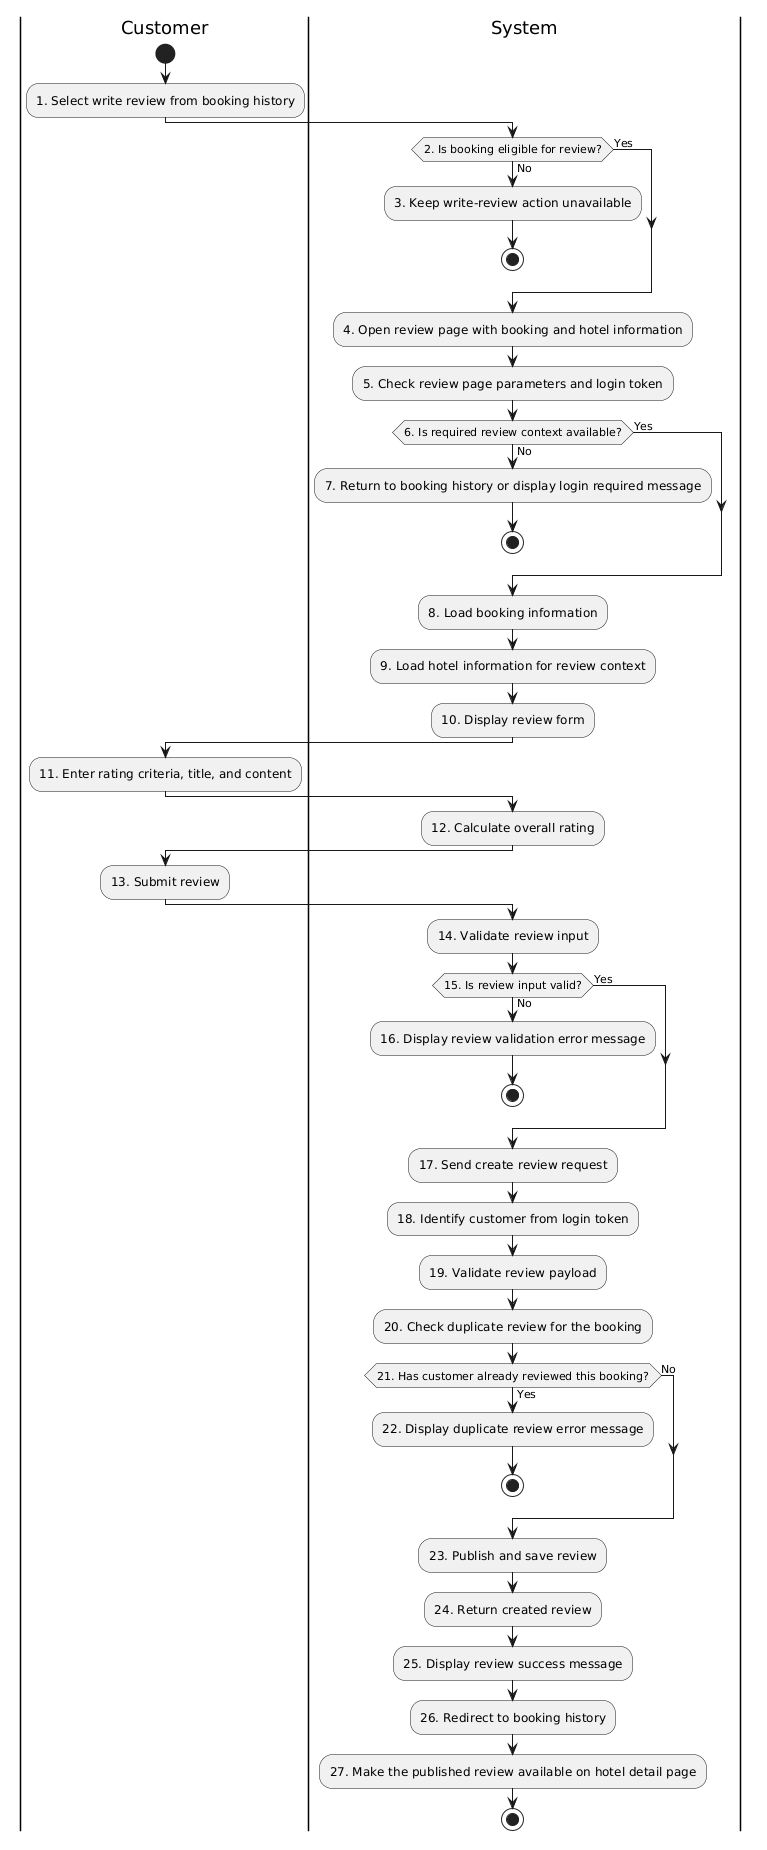

The diagram above was rendered by PlantUML. Its source (embedded in the PNG):
@startuml
|Customer|
start
:1. Select write review from booking history;

|System|
if (2. Is booking eligible for review?) then (No)
:3. Keep write-review action unavailable;
stop
else (Yes)
endif

|System|
:4. Open review page with booking and hotel information;
:5. Check review page parameters and login token;

if (6. Is required review context available?) then (No)
:7. Return to booking history or display login required message;
stop
else (Yes)
endif

|System|
:8. Load booking information;
:9. Load hotel information for review context;
:10. Display review form;

|Customer|
:11. Enter rating criteria, title, and content;

|System|
:12. Calculate overall rating;

|Customer|
:13. Submit review;

|System|
:14. Validate review input;

if (15. Is review input valid?) then (No)
:16. Display review validation error message;
stop
else (Yes)
endif

|System|
:17. Send create review request;
:18. Identify customer from login token;
:19. Validate review payload;
:20. Check duplicate review for the booking;

if (21. Has customer already reviewed this booking?) then (Yes)
:22. Display duplicate review error message;
stop
else (No)
endif

|System|
:23. Publish and save review;
:24. Return created review;
:25. Display review success message;
:26. Redirect to booking history;
:27. Make the published review available on hotel detail page;

stop
@enduml